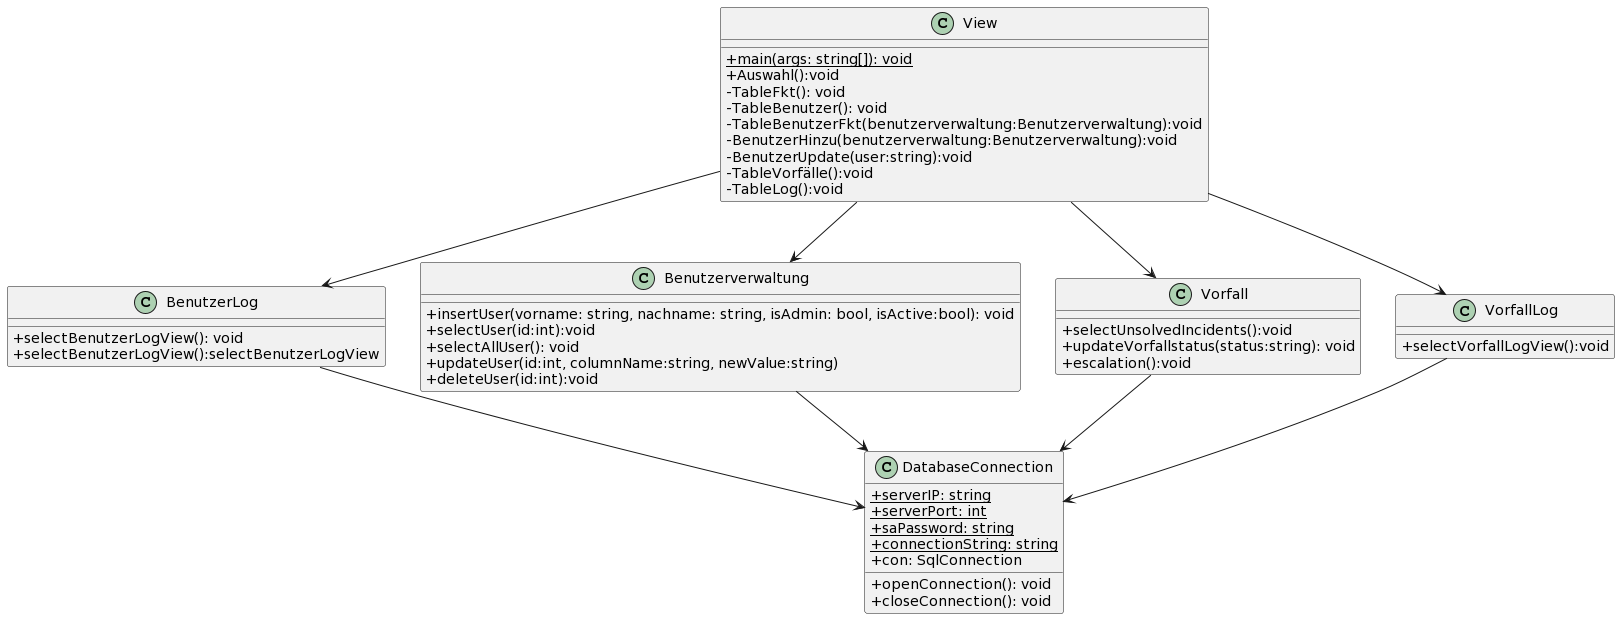

The diagram above was rendered by PlantUML. Its source (embedded in the PNG):
@startuml
skinparam classAttributeIconSize 0
class DatabaseConnection{
+ {static} serverIP: string
+ {static}serverPort: int
+ {static}saPassword: string
+ {static}connectionString: string
+ con: SqlConnection
+ openConnection(): void
+ closeConnection(): void
}
class BenutzerLog{
+ selectBenutzerLogView(): void
}
class Benutzerverwaltung{
+ insertUser(vorname: string, nachname: string, isAdmin: bool, isActive:bool): void
+ selectUser(id:int):void
+ selectAllUser(): void
+ updateUser(id:int, columnName:string, newValue:string)
+ deleteUser(id:int):void
}
class BenutzerLog{
+ selectBenutzerLogView():selectBenutzerLogView
}
class Vorfall{
+ selectUnsolvedIncidents():void
+ updateVorfallstatus(status:string): void
+ escalation():void
}
class VorfallLog{
+ selectVorfallLogView():void
}
class View{
+{static}main(args: string[]): void
+ Auswahl():void
- TableFkt(): void
- TableBenutzer(): void
- TableBenutzerFkt(benutzerverwaltung:Benutzerverwaltung):void
- BenutzerHinzu(benutzerverwaltung:Benutzerverwaltung):void
- BenutzerUpdate(user:string):void
- TableVorfälle():void
- TableLog():void
}
Vorfall --> DatabaseConnection
Benutzerverwaltung --> DatabaseConnection
BenutzerLog --> DatabaseConnection
VorfallLog --> DatabaseConnection
View --> Vorfall
View --> Benutzerverwaltung
View --> BenutzerLog
View --> VorfallLog
@enduml